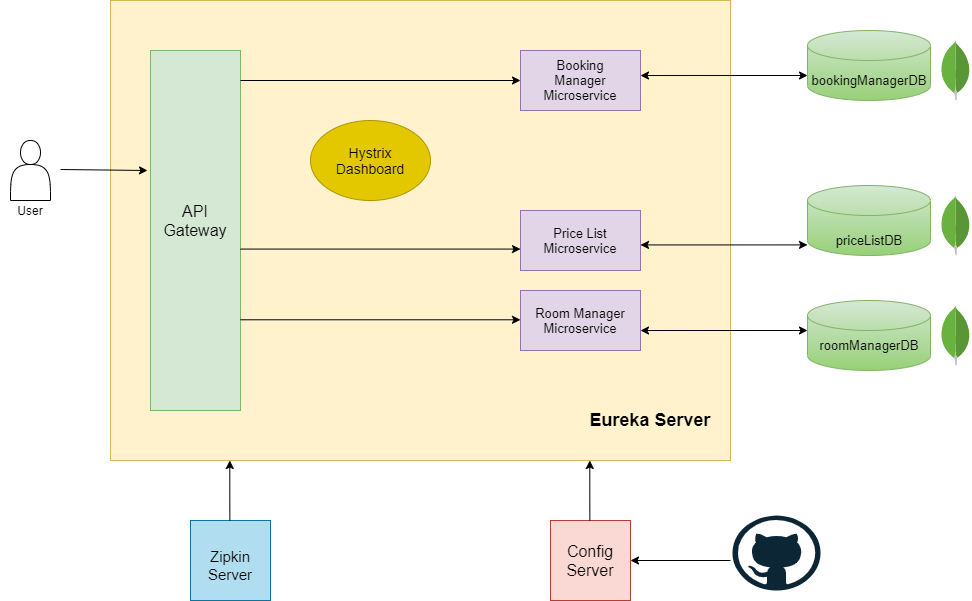

The diagram above was exported from draw.io. Its source (the exported page's mxGraphModel, read from the mxfile embedded in the PNG):
<mxGraphModel dx="1097" dy="689" grid="1" gridSize="10" guides="1" tooltips="1" connect="1" arrows="1" fold="1" page="1" pageScale="1" pageWidth="827" pageHeight="1169" math="0" shadow="0">
  <root>
    <mxCell id="0" />
    <mxCell id="1" parent="0" />
    <mxCell id="9bHCfM-7ihLHAa3PMMro-66" value="" style="whiteSpace=wrap;html=1;aspect=fixed;fontSize=13;fillColor=#fad9d5;strokeColor=#ae4132;" vertex="1" parent="1">
      <mxGeometry x="570" y="760" width="80" height="80" as="geometry" />
    </mxCell>
    <mxCell id="9bHCfM-7ihLHAa3PMMro-3" value="" style="rounded=0;whiteSpace=wrap;html=1;fillColor=#fff2cc;strokeColor=#d6b656;" vertex="1" parent="1">
      <mxGeometry x="130" y="240" width="620" height="460" as="geometry" />
    </mxCell>
    <mxCell id="9bHCfM-7ihLHAa3PMMro-4" value="" style="shape=actor;whiteSpace=wrap;html=1;" vertex="1" parent="1">
      <mxGeometry x="30" y="380" width="40" height="60" as="geometry" />
    </mxCell>
    <mxCell id="9bHCfM-7ihLHAa3PMMro-5" value="User" style="text;html=1;strokeColor=none;fillColor=none;align=center;verticalAlign=middle;whiteSpace=wrap;rounded=0;" vertex="1" parent="1">
      <mxGeometry x="20" y="440" width="60" height="20" as="geometry" />
    </mxCell>
    <mxCell id="9bHCfM-7ihLHAa3PMMro-6" value="" style="rounded=0;whiteSpace=wrap;html=1;fillColor=#d5e8d4;strokeColor=#82b366;" vertex="1" parent="1">
      <mxGeometry x="170" y="290" width="90" height="360" as="geometry" />
    </mxCell>
    <mxCell id="9bHCfM-7ihLHAa3PMMro-7" value="" style="endArrow=classic;html=1;" edge="1" parent="1">
      <mxGeometry width="50" height="50" relative="1" as="geometry">
        <mxPoint x="80" y="409" as="sourcePoint" />
        <mxPoint x="167" y="410" as="targetPoint" />
      </mxGeometry>
    </mxCell>
    <mxCell id="9bHCfM-7ihLHAa3PMMro-9" value="" style="rounded=0;whiteSpace=wrap;html=1;fillColor=#e1d5e7;strokeColor=#9673a6;" vertex="1" parent="1">
      <mxGeometry x="540" y="290" width="120" height="60" as="geometry" />
    </mxCell>
    <mxCell id="9bHCfM-7ihLHAa3PMMro-11" value="" style="rounded=0;whiteSpace=wrap;html=1;fillColor=#e1d5e7;strokeColor=#9673a6;" vertex="1" parent="1">
      <mxGeometry x="540" y="450" width="120" height="60" as="geometry" />
    </mxCell>
    <mxCell id="9bHCfM-7ihLHAa3PMMro-12" value="" style="rounded=0;whiteSpace=wrap;html=1;fillColor=#e1d5e7;strokeColor=#9673a6;" vertex="1" parent="1">
      <mxGeometry x="540" y="530" width="120" height="60" as="geometry" />
    </mxCell>
    <mxCell id="9bHCfM-7ihLHAa3PMMro-13" value="Booking Manager Microservice" style="text;html=1;strokeColor=none;fillColor=none;align=center;verticalAlign=middle;whiteSpace=wrap;rounded=0;fontSize=13;" vertex="1" parent="1">
      <mxGeometry x="560" y="310" width="80" height="20" as="geometry" />
    </mxCell>
    <mxCell id="9bHCfM-7ihLHAa3PMMro-15" value="Price List Microservice" style="text;html=1;strokeColor=none;fillColor=none;align=center;verticalAlign=middle;whiteSpace=wrap;rounded=0;fontSize=13;" vertex="1" parent="1">
      <mxGeometry x="575" y="470" width="50" height="20" as="geometry" />
    </mxCell>
    <mxCell id="9bHCfM-7ihLHAa3PMMro-16" value="Room Manager Microservice" style="text;html=1;strokeColor=none;fillColor=none;align=center;verticalAlign=middle;whiteSpace=wrap;rounded=0;fontSize=13;" vertex="1" parent="1">
      <mxGeometry x="550" y="550" width="100" height="20" as="geometry" />
    </mxCell>
    <mxCell id="9bHCfM-7ihLHAa3PMMro-17" value="" style="ellipse;whiteSpace=wrap;html=1;fillColor=#e3c800;strokeColor=#B09500;fontColor=#000000;" vertex="1" parent="1">
      <mxGeometry x="330" y="360" width="120" height="80" as="geometry" />
    </mxCell>
    <mxCell id="9bHCfM-7ihLHAa3PMMro-18" value="&lt;font style=&quot;font-size: 14px&quot;&gt;Hystrix Dashboard&lt;/font&gt;" style="text;html=1;strokeColor=none;fillColor=none;align=center;verticalAlign=middle;whiteSpace=wrap;rounded=0;" vertex="1" parent="1">
      <mxGeometry x="360" y="390" width="60" height="20" as="geometry" />
    </mxCell>
    <mxCell id="9bHCfM-7ihLHAa3PMMro-22" value="" style="shape=cylinder3;whiteSpace=wrap;html=1;boundedLbl=1;backgroundOutline=1;size=15;fontSize=13;gradientColor=#97d077;fillColor=#d5e8d4;strokeColor=#82b366;" vertex="1" parent="1">
      <mxGeometry x="827" y="425" width="123" height="70" as="geometry" />
    </mxCell>
    <mxCell id="9bHCfM-7ihLHAa3PMMro-24" value="" style="shape=cylinder3;whiteSpace=wrap;html=1;boundedLbl=1;backgroundOutline=1;size=15;fontSize=13;fillColor=#d5e8d4;strokeColor=#82b366;gradientColor=#97d077;" vertex="1" parent="1">
      <mxGeometry x="827" y="270" width="123" height="70" as="geometry" />
    </mxCell>
    <mxCell id="9bHCfM-7ihLHAa3PMMro-26" value="" style="shape=cylinder3;whiteSpace=wrap;html=1;boundedLbl=1;backgroundOutline=1;size=15;fontSize=13;gradientColor=#97d077;fillColor=#d5e8d4;strokeColor=#82b366;" vertex="1" parent="1">
      <mxGeometry x="827" y="540" width="123" height="70" as="geometry" />
    </mxCell>
    <mxCell id="9bHCfM-7ihLHAa3PMMro-27" value="bookingManagerDB" style="text;html=1;strokeColor=none;fillColor=none;align=center;verticalAlign=middle;whiteSpace=wrap;rounded=0;fontSize=13;" vertex="1" parent="1">
      <mxGeometry x="868.5" y="310" width="40" height="20" as="geometry" />
    </mxCell>
    <mxCell id="9bHCfM-7ihLHAa3PMMro-31" value="priceListDB" style="text;html=1;strokeColor=none;fillColor=none;align=center;verticalAlign=middle;whiteSpace=wrap;rounded=0;fontSize=13;" vertex="1" parent="1">
      <mxGeometry x="868.5" y="470" width="40" height="20" as="geometry" />
    </mxCell>
    <mxCell id="9bHCfM-7ihLHAa3PMMro-33" value="roomManagerDB" style="text;html=1;strokeColor=none;fillColor=none;align=center;verticalAlign=middle;whiteSpace=wrap;rounded=0;fontSize=13;" vertex="1" parent="1">
      <mxGeometry x="868.5" y="575" width="40" height="20" as="geometry" />
    </mxCell>
    <mxCell id="9bHCfM-7ihLHAa3PMMro-34" value="" style="dashed=0;outlineConnect=0;html=1;align=center;labelPosition=center;verticalLabelPosition=bottom;verticalAlign=top;shape=mxgraph.weblogos.mongodb;fontSize=13;" vertex="1" parent="1">
      <mxGeometry x="960" y="280" width="30" height="60" as="geometry" />
    </mxCell>
    <mxCell id="9bHCfM-7ihLHAa3PMMro-36" value="" style="dashed=0;outlineConnect=0;html=1;align=center;labelPosition=center;verticalLabelPosition=bottom;verticalAlign=top;shape=mxgraph.weblogos.mongodb;fontSize=13;" vertex="1" parent="1">
      <mxGeometry x="960" y="435" width="30" height="60" as="geometry" />
    </mxCell>
    <mxCell id="9bHCfM-7ihLHAa3PMMro-37" value="" style="dashed=0;outlineConnect=0;html=1;align=center;labelPosition=center;verticalLabelPosition=bottom;verticalAlign=top;shape=mxgraph.weblogos.mongodb;fontSize=13;" vertex="1" parent="1">
      <mxGeometry x="960" y="545" width="30" height="60" as="geometry" />
    </mxCell>
    <mxCell id="9bHCfM-7ihLHAa3PMMro-38" value="" style="endArrow=classic;startArrow=classic;html=1;fontSize=13;entryX=0;entryY=0;entryDx=0;entryDy=45;entryPerimeter=0;exitX=1;exitY=0.417;exitDx=0;exitDy=0;exitPerimeter=0;" edge="1" parent="1" source="9bHCfM-7ihLHAa3PMMro-9" target="9bHCfM-7ihLHAa3PMMro-24">
      <mxGeometry width="50" height="50" relative="1" as="geometry">
        <mxPoint x="660" y="320" as="sourcePoint" />
        <mxPoint x="820" y="320" as="targetPoint" />
      </mxGeometry>
    </mxCell>
    <mxCell id="9bHCfM-7ihLHAa3PMMro-40" value="" style="endArrow=classic;startArrow=classic;html=1;fontSize=13;entryX=0;entryY=0;entryDx=0;entryDy=45;entryPerimeter=0;exitX=1;exitY=0.417;exitDx=0;exitDy=0;exitPerimeter=0;" edge="1" parent="1">
      <mxGeometry width="50" height="50" relative="1" as="geometry">
        <mxPoint x="659.9999999999998" y="484.42999999999995" as="sourcePoint" />
        <mxPoint x="827" y="484.40999999999985" as="targetPoint" />
      </mxGeometry>
    </mxCell>
    <mxCell id="9bHCfM-7ihLHAa3PMMro-41" value="" style="endArrow=classic;startArrow=classic;html=1;fontSize=13;entryX=0;entryY=0;entryDx=0;entryDy=45;entryPerimeter=0;exitX=1;exitY=0.417;exitDx=0;exitDy=0;exitPerimeter=0;" edge="1" parent="1">
      <mxGeometry width="50" height="50" relative="1" as="geometry">
        <mxPoint x="659.9999999999998" y="570.02" as="sourcePoint" />
        <mxPoint x="827" y="569.9999999999999" as="targetPoint" />
      </mxGeometry>
    </mxCell>
    <mxCell id="9bHCfM-7ihLHAa3PMMro-42" value="&lt;font style=&quot;font-size: 16px&quot;&gt;API Gateway&lt;/font&gt;" style="text;html=1;strokeColor=none;fillColor=none;align=center;verticalAlign=middle;whiteSpace=wrap;rounded=0;fontSize=13;rotation=0;" vertex="1" parent="1">
      <mxGeometry x="175" y="450" width="80" height="20" as="geometry" />
    </mxCell>
    <mxCell id="9bHCfM-7ihLHAa3PMMro-45" value="" style="endArrow=classic;html=1;fontSize=13;entryX=0;entryY=0.5;entryDx=0;entryDy=0;" edge="1" parent="1" target="9bHCfM-7ihLHAa3PMMro-9">
      <mxGeometry width="50" height="50" relative="1" as="geometry">
        <mxPoint x="260" y="320" as="sourcePoint" />
        <mxPoint x="310" y="270" as="targetPoint" />
      </mxGeometry>
    </mxCell>
    <mxCell id="9bHCfM-7ihLHAa3PMMro-48" value="" style="endArrow=classic;html=1;fontSize=13;entryX=0;entryY=0.5;entryDx=0;entryDy=0;" edge="1" parent="1">
      <mxGeometry width="50" height="50" relative="1" as="geometry">
        <mxPoint x="260" y="488.57" as="sourcePoint" />
        <mxPoint x="540" y="488.57" as="targetPoint" />
      </mxGeometry>
    </mxCell>
    <mxCell id="9bHCfM-7ihLHAa3PMMro-52" value="" style="endArrow=classic;html=1;fontSize=13;entryX=0;entryY=0.5;entryDx=0;entryDy=0;" edge="1" parent="1">
      <mxGeometry width="50" height="50" relative="1" as="geometry">
        <mxPoint x="260" y="559.29" as="sourcePoint" />
        <mxPoint x="540" y="559.29" as="targetPoint" />
      </mxGeometry>
    </mxCell>
    <mxCell id="9bHCfM-7ihLHAa3PMMro-53" value="" style="dashed=0;outlineConnect=0;html=1;align=center;labelPosition=center;verticalLabelPosition=bottom;verticalAlign=top;shape=mxgraph.weblogos.github;fontSize=13;" vertex="1" parent="1">
      <mxGeometry x="752" y="755" width="88" height="75" as="geometry" />
    </mxCell>
    <mxCell id="9bHCfM-7ihLHAa3PMMro-55" value="&lt;font style=&quot;font-size: 16px&quot;&gt;Config Server&lt;/font&gt;" style="text;html=1;fillColor=none;align=center;verticalAlign=middle;whiteSpace=wrap;rounded=0;fontSize=13;" vertex="1" parent="1">
      <mxGeometry x="580" y="775" width="60" height="50" as="geometry" />
    </mxCell>
    <mxCell id="9bHCfM-7ihLHAa3PMMro-56" value="" style="endArrow=classic;html=1;fontSize=13;" edge="1" parent="1">
      <mxGeometry width="50" height="50" relative="1" as="geometry">
        <mxPoint x="750" y="800" as="sourcePoint" />
        <mxPoint x="650" y="800" as="targetPoint" />
      </mxGeometry>
    </mxCell>
    <mxCell id="9bHCfM-7ihLHAa3PMMro-58" value="" style="whiteSpace=wrap;html=1;aspect=fixed;fontSize=13;fillColor=#b1ddf0;strokeColor=#10739e;" vertex="1" parent="1">
      <mxGeometry x="210" y="760" width="80" height="80" as="geometry" />
    </mxCell>
    <mxCell id="9bHCfM-7ihLHAa3PMMro-59" value="&lt;font style=&quot;font-size: 15px&quot;&gt;Zipkin Server&lt;/font&gt;" style="text;html=1;strokeColor=none;fillColor=none;align=center;verticalAlign=middle;whiteSpace=wrap;rounded=0;fontSize=13;" vertex="1" parent="1">
      <mxGeometry x="230" y="795" width="40" height="20" as="geometry" />
    </mxCell>
    <mxCell id="9bHCfM-7ihLHAa3PMMro-64" value="" style="endArrow=classic;html=1;fontSize=13;exitX=0.437;exitY=0;exitDx=0;exitDy=0;exitPerimeter=0;" edge="1" parent="1">
      <mxGeometry width="50" height="50" relative="1" as="geometry">
        <mxPoint x="249.32999999999993" y="760" as="sourcePoint" />
        <mxPoint x="249.28999999999974" y="700" as="targetPoint" />
      </mxGeometry>
    </mxCell>
    <mxCell id="9bHCfM-7ihLHAa3PMMro-65" value="&lt;font style=&quot;font-size: 18px&quot;&gt;&lt;b&gt;Eureka Server&lt;/b&gt;&lt;/font&gt;" style="text;html=1;strokeColor=none;fillColor=none;align=center;verticalAlign=middle;whiteSpace=wrap;rounded=0;fontSize=13;" vertex="1" parent="1">
      <mxGeometry x="600" y="650" width="140" height="20" as="geometry" />
    </mxCell>
    <mxCell id="9bHCfM-7ihLHAa3PMMro-67" value="" style="endArrow=classic;html=1;fontSize=13;exitX=0.437;exitY=0;exitDx=0;exitDy=0;exitPerimeter=0;" edge="1" parent="1">
      <mxGeometry width="50" height="50" relative="1" as="geometry">
        <mxPoint x="609.3299999999999" y="760" as="sourcePoint" />
        <mxPoint x="609.2899999999997" y="700" as="targetPoint" />
      </mxGeometry>
    </mxCell>
  </root>
</mxGraphModel>